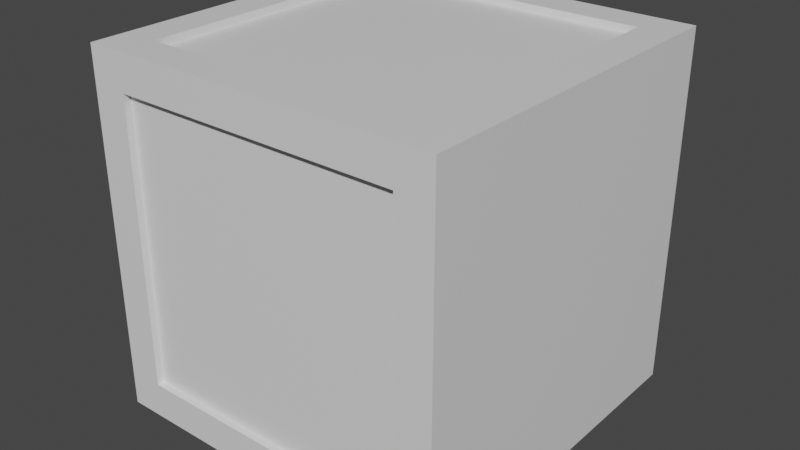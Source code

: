 # Source: box.blend  (saved by Blender 2.93.21; exported with 4.5.12 LTS)
import bpy
from mathutils import Matrix  # noqa: F401  (used for matrix-valued properties, if any)

bpy.ops.wm.read_factory_settings(use_empty=True)
scene = bpy.context.scene
scene.name = 'Scene'

# ---- collections
col_collection = bpy.data.collections.new('Collection'); scene.collection.children.link(col_collection)

# ---- materials (node trees are filled in below, after node groups)
mat_material = bpy.data.materials.new('Material')
mat_material.alpha_threshold = 0.0
mat_material.use_transparent_shadow = False
mat_material.line_color = (0.0, 0.0, 0.0, 1.0)

# ---- material node trees
mat_material.use_nodes = True; mat_material.node_tree.nodes.clear()
_N = mat_material.node_tree.nodes; _L = mat_material.node_tree.links
n0 = _N.new('ShaderNodeOutputMaterial'); n0.name = 'Material Output'; n0.location = (300, 300)
n1 = _N.new('ShaderNodeBsdfPrincipled'); n1.name = 'Principled BSDF'; n1.location = (10, 300)
n1.distribution = 'GGX'
n1.subsurface_method = 'BURLEY'
n1.inputs[2].default_value = 0.4
n1.inputs[3].default_value = 1.45
n1.inputs[27].default_value = (0.0, 0.0, 0.0, 1.0)
n1.inputs[28].default_value = 1.0
_L.new(n1.outputs[0], n0.inputs[0])
n0.is_active_output = True

# ---- world
world_world = bpy.data.worlds.new('World'); scene.world = world_world
world_world.use_nodes = True; world_world.node_tree.nodes.clear()
_N = world_world.node_tree.nodes; _L = world_world.node_tree.links
n0 = _N.new('ShaderNodeOutputWorld'); n0.name = 'World Output'; n0.location = (300, 300)
n1 = _N.new('ShaderNodeBackground'); n1.name = 'Background'; n1.location = (10, 300)
n1.inputs[0].default_value = (0.05088, 0.05088, 0.05088, 1.0)
_L.new(n1.outputs[0], n0.inputs[0])
n0.is_active_output = True
world_world.color = (0.05088, 0.05088, 0.05088)
world_world.use_sun_shadow = False
world_world.sun_shadow_jitter_overblur = 0.0

# ---- meshes
me_cube = bpy.data.meshes.new('Cube')
me_cube.from_pydata([(0.5, 0.5, 0.5), (0.5, 0.5, -0.5), (0.5, -0.5, 0.5), (0.5, -0.5, -0.5), (-0.5, 0.5, 0.5), (-0.5, 0.5, -0.5), (-0.5, -0.5, 0.5), (-0.5, -0.5, -0.5), (0.5, 0.5, 0.5), (-0.5, 0.5, 0.5), (-0.5, -0.5, 0.5), (0.5, -0.5, 0.5), (0.5, -0.5, -0.5), (0.5, -0.5, 0.5), (-0.5, -0.5, 0.5), (-0.5, -0.5, -0.5), (-0.5, -0.5, -0.5), (-0.5, -0.5, 0.5), (-0.5, 0.5, 0.5), (-0.5, 0.5, -0.5), (-0.5, 0.5, -0.5), (0.5, 0.5, -0.5), (0.5, -0.5, -0.5), (-0.5, -0.5, -0.5), (0.5, 0.5, -0.5), (0.5, 0.5, 0.5), (0.5, -0.5, 0.5), (0.5, -0.5, -0.5), (-0.5, 0.5, -0.5), (-0.5, 0.5, 0.5), (0.5, 0.5, 0.5), (0.5, 0.5, -0.5), (0.4, 0.4, 0.5), (-0.4, 0.4, 0.5), (-0.4, -0.4, 0.5), (0.4, -0.4, 0.5), (0.4, -0.5, -0.4), (0.4, -0.5, 0.4), (-0.4, -0.5, 0.4), (-0.4, -0.5, -0.4), (-0.5, -0.4, -0.4), (-0.5, -0.4, 0.4), (-0.5, 0.4, 0.4), (-0.5, 0.4, -0.4), (-0.4, 0.4, -0.5), (0.4, 0.4, -0.5), (0.4, -0.4, -0.5), (-0.4, -0.4, -0.5), (0.5, 0.4, -0.4), (0.5, 0.4, 0.4), (0.5, -0.4, 0.4), (0.5, -0.4, -0.4), (-0.4, 0.5, -0.4), (-0.4, 0.5, 0.4), (0.4, 0.5, 0.4), (0.4, 0.5, -0.4), (0.4, 0.4, 0.48), (-0.4, 0.4, 0.48), (-0.4, -0.4, 0.48), (0.4, -0.4, 0.48), (0.4, -0.48, -0.4), (0.4, -0.48, 0.4), (-0.4, -0.48, 0.4), (-0.4, -0.48, -0.4), (-0.48, -0.4, -0.4), (-0.48, -0.4, 0.4), (-0.48, 0.4, 0.4), (-0.48, 0.4, -0.4), (-0.4, 0.4, -0.48), (0.4, 0.4, -0.48), (0.4, -0.4, -0.48), (-0.4, -0.4, -0.48), (-0.4, 0.48, -0.4), (-0.4, 0.48, 0.4), (0.4, 0.48, 0.4), (0.4, 0.48, -0.4)], [], [(4, 9, 8, 0), (6, 10, 9, 4), (2, 11, 10, 6), (0, 8, 11, 2), (2, 13, 12, 3), (6, 14, 13, 2), (7, 15, 14, 6), (3, 12, 15, 7), (6, 17, 16, 7), (4, 18, 17, 6), (5, 19, 18, 4), (7, 16, 19, 5), (1, 21, 20, 5), (3, 22, 21, 1), (7, 23, 22, 3), (5, 20, 23, 7), (48, 49, 50, 51), (0, 25, 24, 1), (2, 26, 25, 0), (3, 27, 26, 2), (1, 24, 27, 3), (4, 29, 28, 5), (0, 30, 29, 4), (1, 31, 30, 0), (5, 28, 31, 1), (8, 9, 33, 32), (9, 10, 34, 33), (10, 11, 35, 34), (11, 8, 32, 35), (12, 13, 37, 36), (13, 14, 38, 37), (14, 15, 39, 38), (15, 12, 36, 39), (16, 17, 41, 40), (17, 18, 42, 41), (18, 19, 43, 42), (19, 16, 40, 43), (20, 21, 45, 44), (21, 22, 46, 45), (22, 23, 47, 46), (23, 20, 44, 47), (24, 25, 49, 48), (25, 26, 50, 49), (26, 27, 51, 50), (27, 24, 48, 51), (28, 29, 53, 52), (29, 30, 54, 53), (30, 31, 55, 54), (31, 28, 52, 55), (56, 57, 58, 59), (33, 57, 56, 32), (34, 58, 57, 33), (35, 59, 58, 34), (32, 56, 59, 35), (60, 61, 62, 63), (37, 61, 60, 36), (38, 62, 61, 37), (39, 63, 62, 38), (36, 60, 63, 39), (64, 65, 66, 67), (41, 65, 64, 40), (42, 66, 65, 41), (43, 67, 66, 42), (40, 64, 67, 43), (68, 69, 70, 71), (45, 69, 68, 44), (46, 70, 69, 45), (47, 71, 70, 46), (44, 68, 71, 47), (72, 73, 74, 75), (53, 73, 72, 52), (54, 74, 73, 53), (55, 75, 74, 54), (52, 72, 75, 55)])
_uv = me_cube.uv_layers.new(name='UVMap')
_uv.uv.foreach_set('vector', [0.875, 0.5, 0.875, 0.5, 0.625, 0.5, 0.625, 0.5, 0.875, 0.75, 0.875, 0.75, 0.875, 0.5, 0.875, 0.5, 0.625, 0.75, 0.625, 0.75, 0.875, 0.75, 0.875, 0.75, 0.625, 0.5, 0.625, 0.5, 0.625, 0.75, 0.625, 0.75, 0.625, 0.75, 0.625, 0.75, 0.375, 0.75, 0.375, 0.75, 0.625, 1.0, 0.625, 1.0, 0.625, 0.75, 0.625, 0.75, 0.375, 1.0, 0.375, 1.0, 0.625, 1.0, 0.625, 1.0, 0.375, 0.75, 0.375, 0.75, 0.375, 1.0, 0.375, 1.0, 0.625, 0.0, 0.625, 0.0, 0.375, 0.0, 0.375, 0.0, 0.625, 0.25, 0.625, 0.25, 0.625, 0.0, 0.625, 0.0, 0.375, 0.25, 0.375, 0.25, 0.625, 0.25, 0.625, 0.25, 0.375, 0.0, 0.375, 0.0, 0.375, 0.25, 0.375, 0.25, 0.375, 0.5, 0.375, 0.5, 0.125, 0.5, 0.125, 0.5, 0.375, 0.75, 0.375, 0.75, 0.375, 0.5, 0.375, 0.5, 0.125, 0.75, 0.125, 0.75, 0.375, 0.75, 0.375, 0.75, 0.125, 0.5, 0.125, 0.5, 0.125, 0.75, 0.125, 0.75, 0.4, 0.525, 0.6, 0.525, 0.6, 0.725, 0.4, 0.725, 0.625, 0.5, 0.625, 0.5, 0.375, 0.5, 0.375, 0.5, 0.625, 0.75, 0.625, 0.75, 0.625, 0.5, 0.625, 0.5, 0.375, 0.75, 0.375, 0.75, 0.625, 0.75, 0.625, 0.75, 0.375, 0.5, 0.375, 0.5, 0.375, 0.75, 0.375, 0.75, 0.625, 0.25, 0.625, 0.25, 0.375, 0.25, 0.375, 0.25, 0.625, 0.5, 0.625, 0.5, 0.625, 0.25, 0.625, 0.25, 0.375, 0.5, 0.375, 0.5, 0.625, 0.5, 0.625, 0.5, 0.375, 0.25, 0.375, 0.25, 0.375, 0.5, 0.375, 0.5, 0.625, 0.5, 0.875, 0.5, 0.85, 0.525, 0.65, 0.525, 0.875, 0.5, 0.875, 0.75, 0.85, 0.725, 0.85, 0.525, 0.875, 0.75, 0.625, 0.75, 0.65, 0.725, 0.85, 0.725, 0.625, 0.75, 0.625, 0.5, 0.65, 0.525, 0.65, 0.725, 0.375, 0.75, 0.625, 0.75, 0.6, 0.775, 0.4, 0.775, 0.625, 0.75, 0.625, 1.0, 0.6, 0.975, 0.6, 0.775, 0.625, 1.0, 0.375, 1.0, 0.4, 0.975, 0.6, 0.975, 0.375, 1.0, 0.375, 0.75, 0.4, 0.775, 0.4, 0.975, 0.375, 0.0, 0.625, 0.0, 0.6, 0.025, 0.4, 0.025, 0.625, 0.0, 0.625, 0.25, 0.6, 0.225, 0.6, 0.025, 0.625, 0.25, 0.375, 0.25, 0.4, 0.225, 0.6, 0.225, 0.375, 0.25, 0.375, 0.0, 0.4, 0.025, 0.4, 0.225, 0.125, 0.5, 0.375, 0.5, 0.35, 0.525, 0.15, 0.525, 0.375, 0.5, 0.375, 0.75, 0.35, 0.725, 0.35, 0.525, 0.375, 0.75, 0.125, 0.75, 0.15, 0.725, 0.35, 0.725, 0.125, 0.75, 0.125, 0.5, 0.15, 0.525, 0.15, 0.725, 0.375, 0.5, 0.625, 0.5, 0.6, 0.525, 0.4, 0.525, 0.625, 0.5, 0.625, 0.75, 0.6, 0.725, 0.6, 0.525, 0.625, 0.75, 0.375, 0.75, 0.4, 0.725, 0.6, 0.725, 0.375, 0.75, 0.375, 0.5, 0.4, 0.525, 0.4, 0.725, 0.375, 0.25, 0.625, 0.25, 0.6, 0.275, 0.4, 0.275, 0.625, 0.25, 0.625, 0.5, 0.6, 0.475, 0.6, 0.275, 0.625, 0.5, 0.375, 0.5, 0.4, 0.475, 0.6, 0.475, 0.375, 0.5, 0.375, 0.25, 0.4, 0.275, 0.4, 0.475, 0.65, 0.525, 0.85, 0.525, 0.85, 0.725, 0.65, 0.725, 0.85, 0.525, 0.85, 0.525, 0.65, 0.525, 0.65, 0.525, 0.85, 0.725, 0.85, 0.725, 0.85, 0.525, 0.85, 0.525, 0.65, 0.725, 0.65, 0.725, 0.85, 0.725, 0.85, 0.725, 0.65, 0.525, 0.65, 0.525, 0.65, 0.725, 0.65, 0.725, 0.4, 0.775, 0.6, 0.775, 0.6, 0.975, 0.4, 0.975, 0.6, 0.775, 0.6, 0.775, 0.4, 0.775, 0.4, 0.775, 0.6, 0.975, 0.6, 0.975, 0.6, 0.775, 0.6, 0.775, 0.4, 0.975, 0.4, 0.975, 0.6, 0.975, 0.6, 0.975, 0.4, 0.775, 0.4, 0.775, 0.4, 0.975, 0.4, 0.975, 0.4, 0.025, 0.6, 0.025, 0.6, 0.225, 0.4, 0.225, 0.6, 0.025, 0.6, 0.025, 0.4, 0.025, 0.4, 0.025, 0.6, 0.225, 0.6, 0.225, 0.6, 0.025, 0.6, 0.025, 0.4, 0.225, 0.4, 0.225, 0.6, 0.225, 0.6, 0.225, 0.4, 0.025, 0.4, 0.025, 0.4, 0.225, 0.4, 0.225, 0.15, 0.525, 0.35, 0.525, 0.35, 0.725, 0.15, 0.725, 0.35, 0.525, 0.35, 0.525, 0.15, 0.525, 0.15, 0.525, 0.35, 0.725, 0.35, 0.725, 0.35, 0.525, 0.35, 0.525, 0.15, 0.725, 0.15, 0.725, 0.35, 0.725, 0.35, 0.725, 0.15, 0.525, 0.15, 0.525, 0.15, 0.725, 0.15, 0.725, 0.4, 0.275, 0.6, 0.275, 0.6, 0.475, 0.4, 0.475, 0.6, 0.275, 0.6, 0.275, 0.4, 0.275, 0.4, 0.275, 0.6, 0.475, 0.6, 0.475, 0.6, 0.275, 0.6, 0.275, 0.4, 0.475, 0.4, 0.475, 0.6, 0.475, 0.6, 0.475, 0.4, 0.275, 0.4, 0.275, 0.4, 0.475, 0.4, 0.475])
me_cube.materials.append(mat_material)
me_cube.use_remesh_preserve_volume = False
me_cube.use_remesh_preserve_attributes = False
me_cube.use_mirror_vertex_groups = False
me_cube.update()

# ---- objects
ob_cube = bpy.data.objects.new('Cube', me_cube)

# ---- transforms, parenting, visibility, modifiers, constraints
ob_cube.location = (0.0, 0.0, 0.0)
ob_cube.lock_rotations_4d = False
ob_cube.empty_display_type = 'ARROWS'
ob_cube.lineart.crease_threshold = 0.0

# ---- collection membership
col_collection.objects.link(ob_cube)

# ---- scene / render settings (as saved in the file)
scene.frame_start = 1; scene.frame_end = 250; scene.frame_set(1)
scene.render.engine = 'BLENDER_EEVEE_NEXT'
scene.cycles.use_denoising = False
scene.cycles.samples = 128
scene.cycles.sampling_pattern = 'TABULATED_SOBOL'
scene.cycles.use_adaptive_sampling = False
scene.cycles.use_light_tree = False
scene.view_settings.view_transform = 'Filmic'
bpy.context.view_layer.update()

# ---- added for rendering (the .blend has no active camera and no usable light): camera, sun
cam_auto = bpy.data.cameras.new('AutoCamera')
cam_auto.lens = 50.0
cam_auto.sensor_width = 36.0
cam_auto.clip_end = 1000.0
ob_auto_camera = bpy.data.objects.new('AutoCamera', cam_auto)
scene.collection.objects.link(ob_auto_camera)
ob_auto_camera.location = (1.60254, -1.92304, 1.28203)
ob_auto_camera.rotation_euler = (1.09748, -7.21219e-08, 0.694738)
scene.camera = ob_auto_camera
light_auto_sun = bpy.data.lights.new('AutoSun', 'SUN')
light_auto_sun.energy = 3.0
light_auto_sun.angle = 0.0523599
ob_auto_sun = bpy.data.objects.new('AutoSun', light_auto_sun)
scene.collection.objects.link(ob_auto_sun)
ob_auto_sun.rotation_euler = (0.872665, 0.174533, 0.523599)
bpy.context.view_layer.update()
